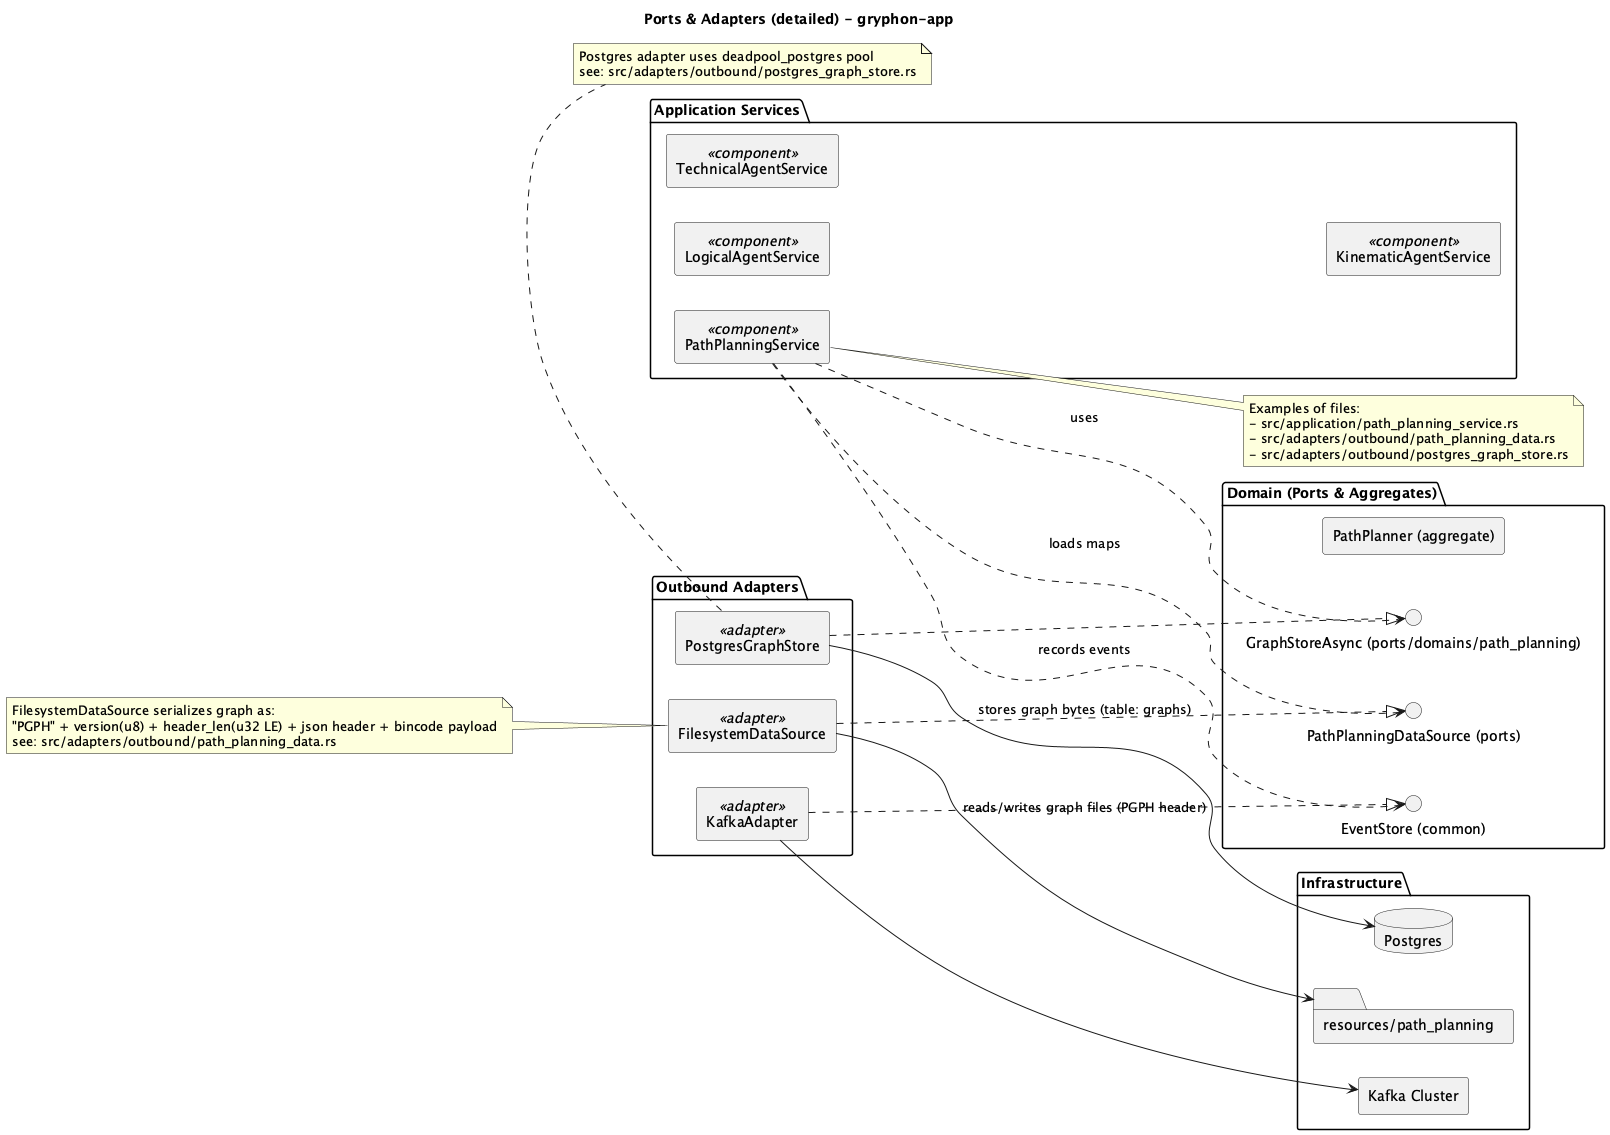

The diagram above was rendered by PlantUML. Its source (embedded in the PNG):
@startuml
title Ports & Adapters (detailed) - gryphon-app
left to right direction
skinparam componentStyle rectangle

package "Application Services" {
  [PathPlanningService] <<component>>
  [LogicalAgentService] <<component>>
  [TechnicalAgentService] <<component>>
  [KinematicAgentService] <<component>>
}

package "Domain (Ports & Aggregates)" {
  interface "GraphStoreAsync (ports/domains/path_planning)" as GraphStorePort
  interface "PathPlanningDataSource (ports)" as DataSourcePort
  interface "EventStore (common)" as EventStorePort
  component "PathPlanner (aggregate)" as PathPlannerAgg
}

package "Outbound Adapters" {
  component "FilesystemDataSource" as FS <<adapter>>
  component "PostgresGraphStore" as PG <<adapter>>
  component "KafkaAdapter" as KAFKA <<adapter>>
}

package "Infrastructure" {
  database "Postgres" as DB
  [Kafka Cluster]
  folder "resources/path_planning" as ASSETS
}

' Dependency edges
PathPlanningService ..> GraphStorePort : uses
PathPlanningService ..> DataSourcePort : loads maps
PathPlanningService ..> EventStorePort : records events

' Adapter realizations
FS ..|> DataSourcePort
PG ..|> GraphStorePort
KAFKA ..|> EventStorePort

' Infra wiring
PG --> DB : stores graph bytes (table: graphs)
FS --> ASSETS : reads/writes graph files (PGPH header)
KAFKA --> [Kafka Cluster]

note right of PathPlanningService
  Examples of files:
  - src/application/path_planning_service.rs
  - src/adapters/outbound/path_planning_data.rs
  - src/adapters/outbound/postgres_graph_store.rs
end note

note bottom of PG
  Postgres adapter uses deadpool_postgres pool
  see: src/adapters/outbound/postgres_graph_store.rs
end note

note left of FS
  FilesystemDataSource serializes graph as:
  "PGPH" + version(u8) + header_len(u32 LE) + json header + bincode payload
  see: src/adapters/outbound/path_planning_data.rs
end note

@enduml